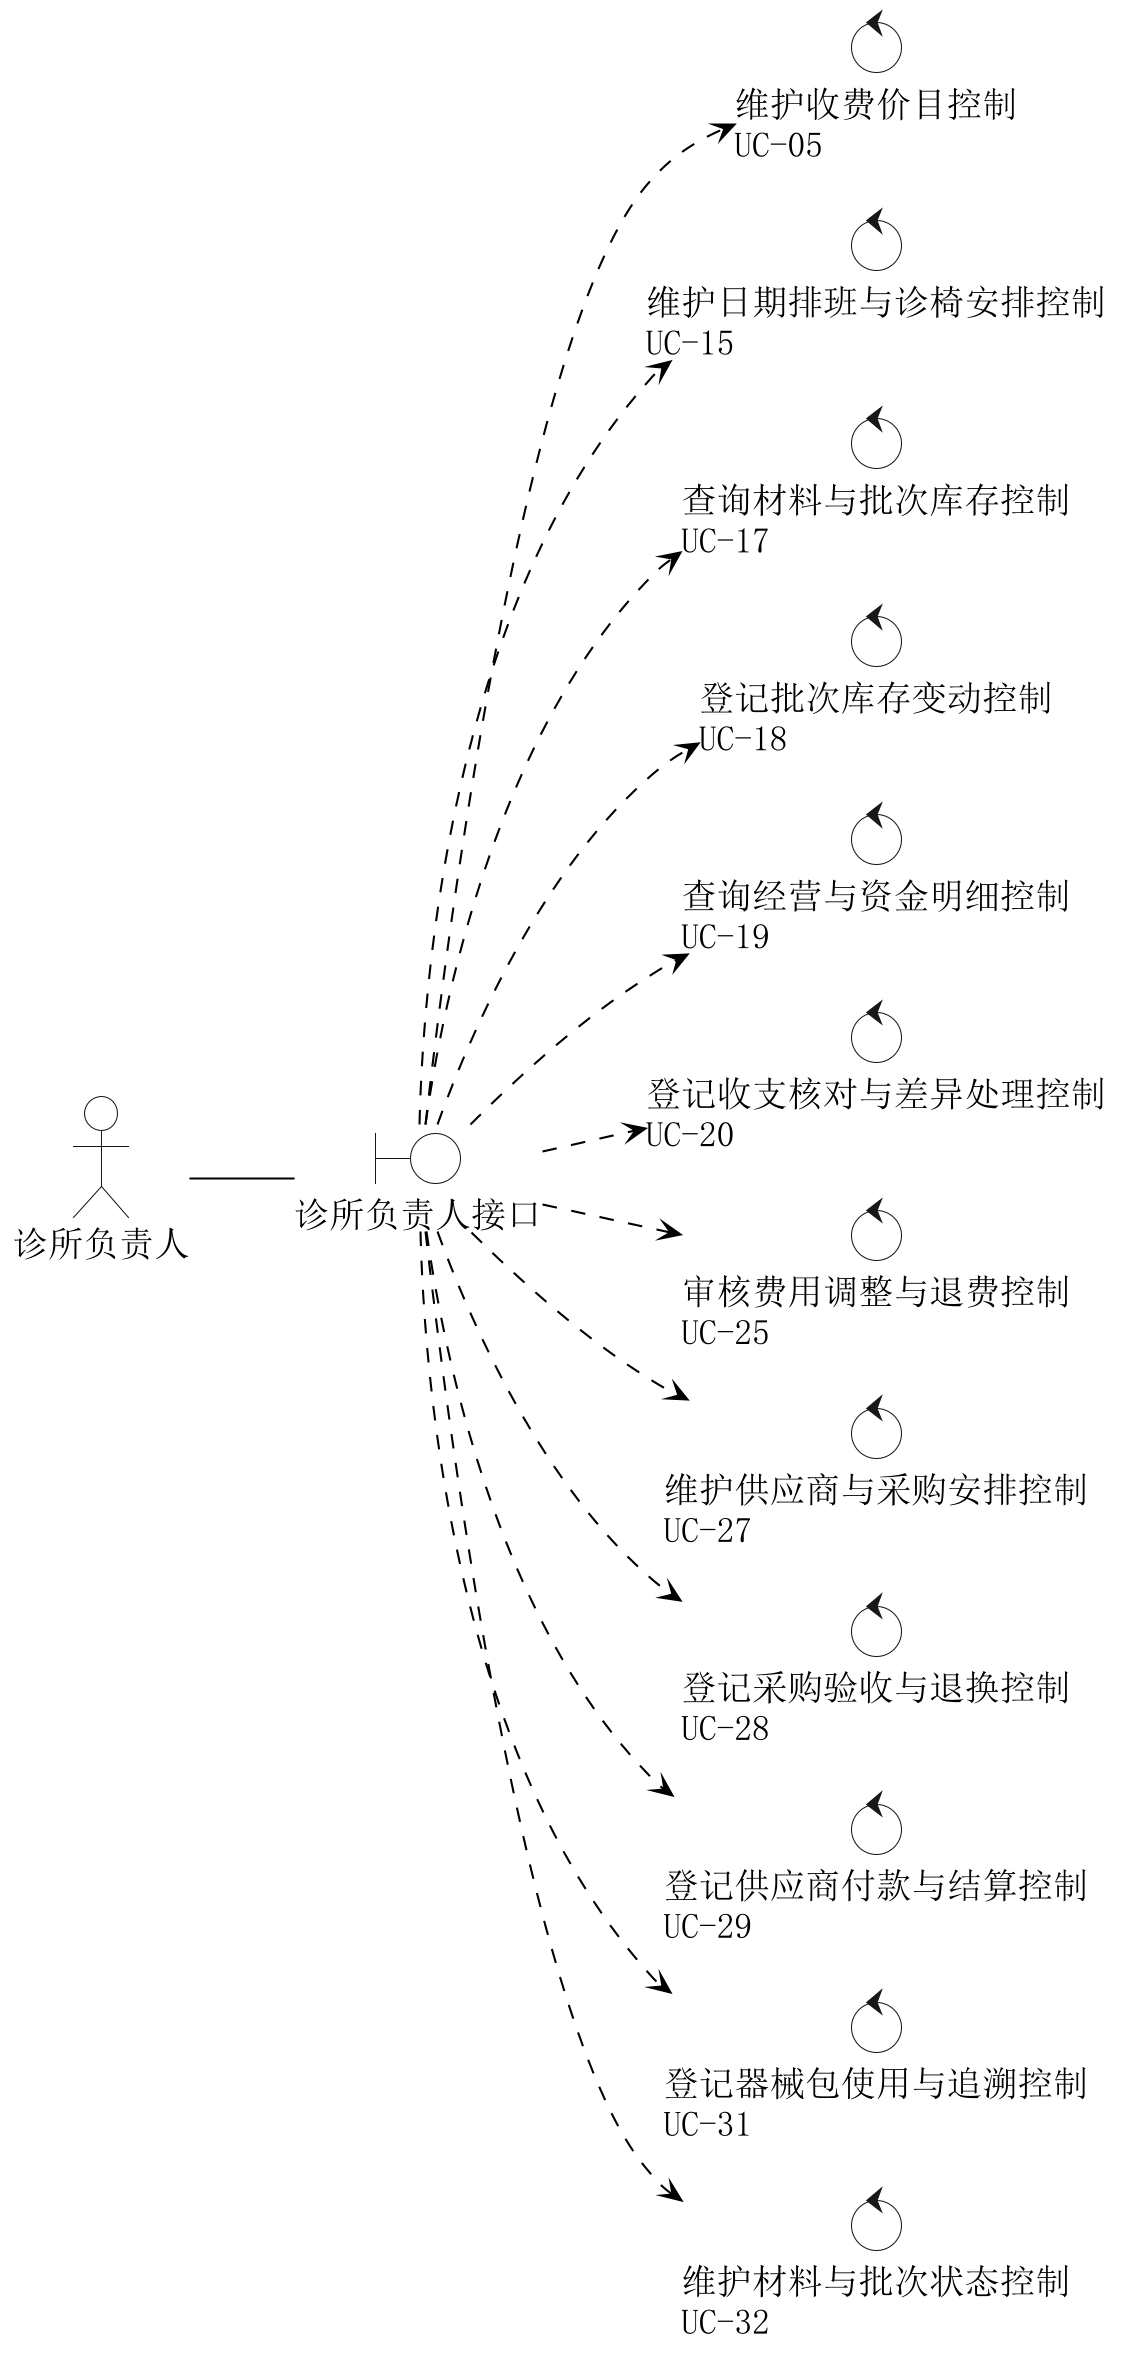

The diagram above was rendered by PlantUML. Its source (embedded in the PNG):
@startuml
skinparam backgroundColor white
skinparam shadowing false
skinparam defaultFontName SimSun
skinparam defaultFontSize 17
skinparam dpi 200
skinparam ArrowColor black
skinparam NoteBackgroundColor white
skinparam NoteBorderColor black
skinparam ActorBackgroundColor white
skinparam BoundaryBackgroundColor white
skinparam ControlBackgroundColor white
left to right direction
skinparam nodesep 24
skinparam ranksep 50
actor "诊所负责人" as A
boundary "诊所负责人接口" as B
A -- B
control "维护收费价目控制\nUC-05" as K5
B ..> K5
control "维护日期排班与诊椅安排控制\nUC-15" as K15
B ..> K15
control "查询材料与批次库存控制\nUC-17" as K17
B ..> K17
control "登记批次库存变动控制\nUC-18" as K18
B ..> K18
control "查询经营与资金明细控制\nUC-19" as K19
B ..> K19
control "登记收支核对与差异处理控制\nUC-20" as K20
B ..> K20
control "审核费用调整与退费控制\nUC-25" as K25
B ..> K25
control "维护供应商与采购安排控制\nUC-27" as K27
B ..> K27
control "登记采购验收与退换控制\nUC-28" as K28
B ..> K28
control "登记供应商付款与结算控制\nUC-29" as K29
B ..> K29
control "登记器械包使用与追溯控制\nUC-31" as K31
B ..> K31
control "维护材料与批次状态控制\nUC-32" as K32
B ..> K32
K5 -[hidden]right-> K15
K15 -[hidden]right-> K17
K17 -[hidden]right-> K18
K18 -[hidden]right-> K19
K19 -[hidden]right-> K20
K20 -[hidden]right-> K25
K25 -[hidden]right-> K27
K27 -[hidden]right-> K28
K28 -[hidden]right-> K29
K29 -[hidden]right-> K31
K31 -[hidden]right-> K32

@enduml